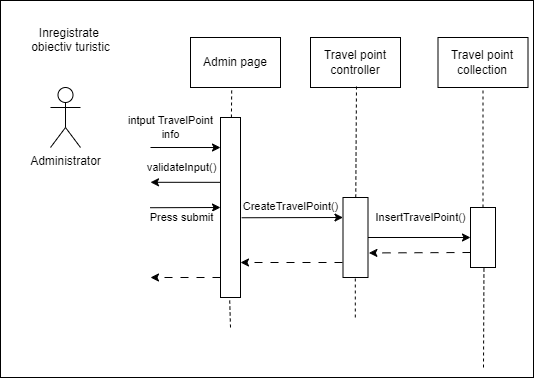

The diagram above was exported from draw.io. Its source (the exported page's mxGraphModel, read from the mxfile embedded in the PNG):
<mxGraphModel dx="928" dy="467" grid="0" gridSize="10" guides="1" tooltips="1" connect="1" arrows="1" fold="1" page="1" pageScale="1" pageWidth="1100" pageHeight="850" math="0" shadow="0">
  <root>
    <mxCell id="0" />
    <mxCell id="1" parent="0" />
    <mxCell id="-fUS1-gAE_t6lauwTTcB-1" value="" style="rounded=0;whiteSpace=wrap;html=1;" vertex="1" parent="1">
      <mxGeometry x="159" y="127" width="533" height="377" as="geometry" />
    </mxCell>
    <mxCell id="z0PrV0jnuPA03mFHQvmG-1" value="Administrator" style="shape=umlActor;verticalLabelPosition=bottom;verticalAlign=top;html=1;outlineConnect=0;" vertex="1" parent="1">
      <mxGeometry x="208.99668701171876" y="213.9966564941406" width="30" height="60" as="geometry" />
    </mxCell>
    <mxCell id="z0PrV0jnuPA03mFHQvmG-2" value="Inregistrate&amp;nbsp;&lt;div&gt;obiectiv turistic&lt;div&gt;&lt;br&gt;&lt;/div&gt;&lt;/div&gt;" style="text;html=1;align=center;verticalAlign=middle;resizable=0;points=[];autosize=1;strokeColor=none;fillColor=none;" vertex="1" parent="1">
      <mxGeometry x="178.99668701171876" y="143.9966564941406" width="100" height="60" as="geometry" />
    </mxCell>
    <mxCell id="z0PrV0jnuPA03mFHQvmG-3" value="Admin page" style="rounded=0;whiteSpace=wrap;html=1;" vertex="1" parent="1">
      <mxGeometry x="348.9966870117188" y="163.9966564941406" width="90" height="50" as="geometry" />
    </mxCell>
    <mxCell id="z0PrV0jnuPA03mFHQvmG-4" value="Travel point&lt;div&gt;controller&lt;/div&gt;" style="rounded=0;whiteSpace=wrap;html=1;" vertex="1" parent="1">
      <mxGeometry x="468.9966870117188" y="163.9966564941406" width="90" height="50" as="geometry" />
    </mxCell>
    <mxCell id="z0PrV0jnuPA03mFHQvmG-5" value="Travel point&lt;div&gt;collection&lt;/div&gt;" style="rounded=0;whiteSpace=wrap;html=1;" vertex="1" parent="1">
      <mxGeometry x="596.4966870117188" y="163.9966564941406" width="90" height="50" as="geometry" />
    </mxCell>
    <mxCell id="z0PrV0jnuPA03mFHQvmG-6" value="" style="endArrow=none;dashed=1;html=1;rounded=0;entryX=0.458;entryY=1.007;entryDx=0;entryDy=0;entryPerimeter=0;" edge="1" parent="1" source="z0PrV0jnuPA03mFHQvmG-10" target="z0PrV0jnuPA03mFHQvmG-3">
      <mxGeometry width="50" height="50" relative="1" as="geometry">
        <mxPoint x="388.9966870117188" y="453.9966564941406" as="sourcePoint" />
        <mxPoint x="498.9966870117188" y="293.9966564941406" as="targetPoint" />
      </mxGeometry>
    </mxCell>
    <mxCell id="z0PrV0jnuPA03mFHQvmG-7" value="" style="endArrow=none;dashed=1;html=1;rounded=0;entryX=0.511;entryY=0.956;entryDx=0;entryDy=0;entryPerimeter=0;" edge="1" parent="1" source="z0PrV0jnuPA03mFHQvmG-16" target="z0PrV0jnuPA03mFHQvmG-4">
      <mxGeometry width="50" height="50" relative="1" as="geometry">
        <mxPoint x="508.9966870117188" y="453.9966564941406" as="sourcePoint" />
        <mxPoint x="498.9966870117188" y="293.9966564941406" as="targetPoint" />
      </mxGeometry>
    </mxCell>
    <mxCell id="z0PrV0jnuPA03mFHQvmG-8" value="" style="endArrow=none;dashed=1;html=1;rounded=0;entryX=0.5;entryY=1;entryDx=0;entryDy=0;" edge="1" parent="1" source="z0PrV0jnuPA03mFHQvmG-24" target="z0PrV0jnuPA03mFHQvmG-5">
      <mxGeometry width="50" height="50" relative="1" as="geometry">
        <mxPoint x="628.9966870117188" y="453.9966564941406" as="sourcePoint" />
        <mxPoint x="688.9966870117188" y="223.9966564941406" as="targetPoint" />
      </mxGeometry>
    </mxCell>
    <mxCell id="z0PrV0jnuPA03mFHQvmG-9" value="" style="endArrow=none;dashed=1;html=1;rounded=0;entryX=0.458;entryY=1.007;entryDx=0;entryDy=0;entryPerimeter=0;" edge="1" parent="1" target="z0PrV0jnuPA03mFHQvmG-10">
      <mxGeometry width="50" height="50" relative="1" as="geometry">
        <mxPoint x="388.9966870117188" y="453.9966564941406" as="sourcePoint" />
        <mxPoint x="389.9966870117188" y="213.9966564941406" as="targetPoint" />
      </mxGeometry>
    </mxCell>
    <mxCell id="z0PrV0jnuPA03mFHQvmG-10" value="" style="rounded=0;whiteSpace=wrap;html=1;" vertex="1" parent="1">
      <mxGeometry x="378.9966870117188" y="243.9966564941406" width="20" height="180" as="geometry" />
    </mxCell>
    <mxCell id="z0PrV0jnuPA03mFHQvmG-11" value="" style="endArrow=classic;html=1;rounded=0;entryX=0;entryY=0.231;entryDx=0;entryDy=0;entryPerimeter=0;" edge="1" parent="1">
      <mxGeometry width="50" height="50" relative="1" as="geometry">
        <mxPoint x="308.9966870117188" y="273.9966564941406" as="sourcePoint" />
        <mxPoint x="378.9966870117188" y="274.02665649414064" as="targetPoint" />
      </mxGeometry>
    </mxCell>
    <mxCell id="z0PrV0jnuPA03mFHQvmG-12" value="intput TravelPoint&lt;div&gt;info&lt;/div&gt;" style="edgeLabel;html=1;align=center;verticalAlign=middle;resizable=0;points=[];" vertex="1" connectable="0" parent="z0PrV0jnuPA03mFHQvmG-11">
      <mxGeometry x="-0.5429" relative="1" as="geometry">
        <mxPoint x="4" y="-20" as="offset" />
      </mxGeometry>
    </mxCell>
    <mxCell id="z0PrV0jnuPA03mFHQvmG-13" value="" style="endArrow=none;dashed=1;html=1;rounded=0;" edge="1" parent="1">
      <mxGeometry width="50" height="50" relative="1" as="geometry">
        <mxPoint x="513.7966870117187" y="443.9966564941406" as="sourcePoint" />
        <mxPoint x="513.7966870117187" y="403.9966564941406" as="targetPoint" />
      </mxGeometry>
    </mxCell>
    <mxCell id="z0PrV0jnuPA03mFHQvmG-14" style="edgeStyle=orthogonalEdgeStyle;rounded=0;orthogonalLoop=1;jettySize=auto;html=1;entryX=0;entryY=0.5;entryDx=0;entryDy=0;" edge="1" parent="1" source="z0PrV0jnuPA03mFHQvmG-16" target="z0PrV0jnuPA03mFHQvmG-24">
      <mxGeometry relative="1" as="geometry" />
    </mxCell>
    <mxCell id="z0PrV0jnuPA03mFHQvmG-15" value="InsertTravelPoint()" style="edgeLabel;html=1;align=center;verticalAlign=middle;resizable=0;points=[];" vertex="1" connectable="0" parent="z0PrV0jnuPA03mFHQvmG-14">
      <mxGeometry x="-0.5263" y="1" relative="1" as="geometry">
        <mxPoint x="28" y="-19" as="offset" />
      </mxGeometry>
    </mxCell>
    <mxCell id="z0PrV0jnuPA03mFHQvmG-16" value="" style="rounded=0;whiteSpace=wrap;html=1;" vertex="1" parent="1">
      <mxGeometry x="501.4966870117188" y="323.9966564941406" width="25" height="80" as="geometry" />
    </mxCell>
    <mxCell id="z0PrV0jnuPA03mFHQvmG-17" value="" style="endArrow=classic;html=1;rounded=0;exitX=0;exitY=0.231;exitDx=0;exitDy=0;exitPerimeter=0;" edge="1" parent="1">
      <mxGeometry width="50" height="50" relative="1" as="geometry">
        <mxPoint x="378.9966870117188" y="308.82665649414065" as="sourcePoint" />
        <mxPoint x="308.9966870117188" y="308.7966564941406" as="targetPoint" />
      </mxGeometry>
    </mxCell>
    <mxCell id="z0PrV0jnuPA03mFHQvmG-18" value="validateInput()" style="edgeLabel;html=1;align=center;verticalAlign=middle;resizable=0;points=[];" vertex="1" connectable="0" parent="z0PrV0jnuPA03mFHQvmG-17">
      <mxGeometry x="0.5886" y="-1" relative="1" as="geometry">
        <mxPoint x="16" y="-14" as="offset" />
      </mxGeometry>
    </mxCell>
    <mxCell id="z0PrV0jnuPA03mFHQvmG-19" value="" style="endArrow=classic;html=1;rounded=0;entryX=0.02;entryY=0.721;entryDx=0;entryDy=0;entryPerimeter=0;" edge="1" parent="1">
      <mxGeometry width="50" height="50" relative="1" as="geometry">
        <mxPoint x="308.5966870117188" y="334.21665649414064" as="sourcePoint" />
        <mxPoint x="378.9966870117188" y="333.9966564941406" as="targetPoint" />
      </mxGeometry>
    </mxCell>
    <mxCell id="z0PrV0jnuPA03mFHQvmG-20" value="Press submit" style="edgeLabel;html=1;align=center;verticalAlign=middle;resizable=0;points=[];" vertex="1" connectable="0" parent="z0PrV0jnuPA03mFHQvmG-19">
      <mxGeometry x="-0.1342" y="2" relative="1" as="geometry">
        <mxPoint y="11" as="offset" />
      </mxGeometry>
    </mxCell>
    <mxCell id="z0PrV0jnuPA03mFHQvmG-21" value="" style="endArrow=classic;html=1;rounded=0;entryX=0;entryY=0.25;entryDx=0;entryDy=0;exitX=1.06;exitY=0.557;exitDx=0;exitDy=0;exitPerimeter=0;" edge="1" parent="1" source="z0PrV0jnuPA03mFHQvmG-10" target="z0PrV0jnuPA03mFHQvmG-16">
      <mxGeometry width="50" height="50" relative="1" as="geometry">
        <mxPoint x="408.9966870117188" y="343.9966564941406" as="sourcePoint" />
        <mxPoint x="488.9966870117188" y="293.9966564941406" as="targetPoint" />
      </mxGeometry>
    </mxCell>
    <mxCell id="z0PrV0jnuPA03mFHQvmG-22" value="CreateTravelPoint()" style="edgeLabel;html=1;align=center;verticalAlign=middle;resizable=0;points=[];" vertex="1" connectable="0" parent="z0PrV0jnuPA03mFHQvmG-21">
      <mxGeometry x="-0.2387" y="-2" relative="1" as="geometry">
        <mxPoint x="10" y="-14" as="offset" />
      </mxGeometry>
    </mxCell>
    <mxCell id="z0PrV0jnuPA03mFHQvmG-23" value="" style="endArrow=none;dashed=1;html=1;rounded=0;entryX=0.453;entryY=1.036;entryDx=0;entryDy=0;entryPerimeter=0;" edge="1" parent="1">
      <mxGeometry width="50" height="50" relative="1" as="geometry">
        <mxPoint x="641.9966870117188" y="493.9966564941406" as="sourcePoint" />
        <mxPoint x="642.4516870117188" y="393.99665649414067" as="targetPoint" />
      </mxGeometry>
    </mxCell>
    <mxCell id="z0PrV0jnuPA03mFHQvmG-24" value="" style="rounded=0;whiteSpace=wrap;html=1;" vertex="1" parent="1">
      <mxGeometry x="628.9966870117188" y="333.9966564941406" width="25" height="60" as="geometry" />
    </mxCell>
    <mxCell id="z0PrV0jnuPA03mFHQvmG-25" value="" style="endArrow=classic;html=1;rounded=0;dashed=1;dashPattern=8 8;entryX=1.036;entryY=0.693;entryDx=0;entryDy=0;exitX=0;exitY=0.75;exitDx=0;exitDy=0;entryPerimeter=0;" edge="1" parent="1" source="z0PrV0jnuPA03mFHQvmG-24" target="z0PrV0jnuPA03mFHQvmG-16">
      <mxGeometry width="50" height="50" relative="1" as="geometry">
        <mxPoint x="563.9966870117188" y="413.9966564941406" as="sourcePoint" />
        <mxPoint x="613.9966870117188" y="363.9966564941406" as="targetPoint" />
      </mxGeometry>
    </mxCell>
    <mxCell id="z0PrV0jnuPA03mFHQvmG-26" value="" style="endArrow=classic;html=1;rounded=0;dashed=1;dashPattern=8 8;entryX=1.036;entryY=0.693;entryDx=0;entryDy=0;exitX=0;exitY=0.75;exitDx=0;exitDy=0;entryPerimeter=0;" edge="1" parent="1">
      <mxGeometry width="50" height="50" relative="1" as="geometry">
        <mxPoint x="500.9966870117188" y="388.9966564941406" as="sourcePoint" />
        <mxPoint x="398.9966870117188" y="388.9966564941406" as="targetPoint" />
      </mxGeometry>
    </mxCell>
    <mxCell id="z0PrV0jnuPA03mFHQvmG-27" value="" style="endArrow=classic;html=1;rounded=0;dashed=1;dashPattern=8 8;exitX=0;exitY=0.75;exitDx=0;exitDy=0;" edge="1" parent="1">
      <mxGeometry width="50" height="50" relative="1" as="geometry">
        <mxPoint x="378.9966870117188" y="403.9966564941406" as="sourcePoint" />
        <mxPoint x="308.9966870117188" y="403.9966564941406" as="targetPoint" />
      </mxGeometry>
    </mxCell>
  </root>
</mxGraphModel>